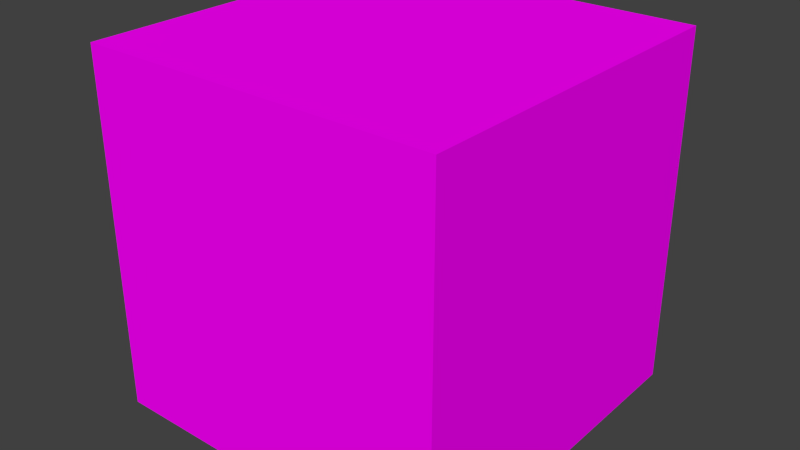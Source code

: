 # Source: Box.blend  (saved by Blender 2.75.0; exported with 4.5.12 LTS)
import bpy
from mathutils import Matrix  # noqa: F401  (used for matrix-valued properties, if any)

bpy.ops.wm.read_factory_settings(use_empty=True)
scene = bpy.context.scene
scene.name = 'Scene'

# ---- collections
col_collection_1 = bpy.data.collections.new('Collection 1'); scene.collection.children.link(col_collection_1)

# ---- images (referenced by path relative to the original .blend; pixels are not part of the script)
import os
ASSET_DIR = os.environ.get("B2B_ASSET_DIR", "")  # directory of the original .blend (textures are referenced by path, not embedded)
HERE = os.path.dirname(os.path.abspath(__file__))  # packed textures are extracted next to this script under _unpacked/

def load_image(name, relpath, width, height, colorspace="sRGB"):
    """Load a texture the original file referenced (path relative to the .blend, or extracted next to this script)."""
    p = next((c for c in (os.path.join(HERE, relpath), os.path.join(ASSET_DIR, relpath)) if relpath and os.path.exists(c)), "")
    if p:
        img = bpy.data.images.load(p, check_existing=True)
        img.name = name
    else:  # same state as the original file: an image datablock whose file is absent (Cycles renders it pink)
        img = bpy.data.images.new(name, width, height)
        img.source = "FILE"
        img.filepath = "//" + (relpath or name)
    img.colorspace_settings.name = colorspace
    return img
img_cubetest_png_001 = load_image('CubeTest.png.001', 'CubeTest.png', 1024, 1024, 'sRGB')

# ---- materials (node trees are filled in below, after node groups)
mat_dice = bpy.data.materials.new('Dice')
mat_dice.alpha_threshold = 0.0
mat_dice.roughness = 0.5
mat_dice.line_color = (0.0, 0.0, 0.0, 1.0)

# ---- material node trees
mat_dice.use_nodes = True; mat_dice.node_tree.nodes.clear()
_N = mat_dice.node_tree.nodes; _L = mat_dice.node_tree.links
n0 = _N.new('ShaderNodeOutputMaterial'); n0.name = 'Material Output'; n0.location = (300, 300)
n1 = _N.new('ShaderNodeTexImage'); n1.name = 'Image Texture'; n1.location = (-251, 328)
n1.width = 140
n1.image = img_cubetest_png_001
n2 = _N.new('ShaderNodeBsdfDiffuse'); n2.name = 'Diffuse BSDF'; n2.location = (31, 298)
_L.new(n1.outputs[0], n2.inputs[0])
_L.new(n2.outputs[0], n0.inputs[0])
n0.is_active_output = True

# ---- world
world_world = bpy.data.worlds.new('World'); scene.world = world_world
world_world.color = (0.05088, 0.05088, 0.05088)
world_world.use_sun_shadow = False
world_world.sun_shadow_jitter_overblur = 0.0
world_world.cycles.sampling_method = 'MANUAL'
world_world.cycles.sample_map_resolution = 256

# ---- meshes
me_cube = bpy.data.meshes.new('Cube')
me_cube.from_pydata([(1.0, 1.0, -1.0), (1.0, -1.0, -1.0), (-1.0, -1.0, -1.0), (-1.0, 1.0, -1.0), (1.0, 1.0, 1.0), (1.0, -1.0, 1.0), (-1.0, -1.0, 1.0), (-1.0, 1.0, 1.0), (1.0, 1.0, -1.0), (1.0, 1.0, 1.0)], [(8, 9)], [(0, 1, 2, 3), (4, 7, 6, 5), (0, 4, 5, 1), (1, 5, 6, 2), (2, 6, 7, 3), (4, 0, 3, 7)])
_uv = me_cube.uv_layers.new(name='UVMap')
_uv.uv.foreach_set('vector', [0.75, 0.5, 0.75, 0.25, 0.9999, 0.25, 0.9999, 0.5, 0.5, 0.5, 0.25, 0.5, 0.25, 0.25, 0.5, 0.25, 0.75, 0.5, 0.5, 0.5, 0.5, 0.25, 0.75, 0.25, 0.75, 0.25, 0.5, 0.25, 0.5, 8.671e-05, 0.75, 8.659e-05, 8.659e-05, 0.25, 0.25, 0.25, 0.25, 0.5, 8.665e-05, 0.5, 0.5, 0.5, 0.75, 0.5, 0.75, 0.75, 0.5, 0.75])
me_cube.materials.append(mat_dice)
me_cube.use_remesh_preserve_volume = False
me_cube.use_remesh_preserve_attributes = False
me_cube.use_mirror_vertex_groups = False
me_cube.update()

# ---- objects
ob_cube = bpy.data.objects.new('Cube', me_cube)

# ---- transforms, parenting, visibility, modifiers, constraints
ob_cube.location = (0.0, 0.0, 0.0)
ob_cube.lock_rotations_4d = False
ob_cube.empty_display_type = 'ARROWS'
ob_cube.lineart.crease_threshold = 0.0

# ---- collection membership
col_collection_1.objects.link(ob_cube)

# ---- scene / render settings (as saved in the file)
scene.frame_start = 1; scene.frame_end = 250; scene.frame_set(0)
scene.render.engine = 'CYCLES'
scene.render.resolution_percentage = 50
scene.render.dither_intensity = 0.0
scene.cycles.use_denoising = False
scene.cycles.samples = 10
scene.cycles.sampling_pattern = 'TABULATED_SOBOL'
scene.cycles.light_sampling_threshold = 0.0
scene.cycles.use_adaptive_sampling = False
scene.cycles.use_light_tree = False
scene.cycles.blur_glossy = 0.0
scene.cycles.pixel_filter_type = 'GAUSSIAN'
scene.cycles.sample_clamp_indirect = 0.0
scene.view_settings.view_transform = 'Standard'
bpy.context.view_layer.update()

# ---- added for rendering (the .blend has no active camera and no usable light): camera, sun
cam_auto = bpy.data.cameras.new('AutoCamera')
cam_auto.lens = 50.0
cam_auto.sensor_width = 36.0
cam_auto.clip_end = 1000.0
ob_auto_camera = bpy.data.objects.new('AutoCamera', cam_auto)
scene.collection.objects.link(ob_auto_camera)
ob_auto_camera.location = (3.20507, -3.84609, 2.56406)
ob_auto_camera.rotation_euler = (1.09748, -7.21219e-08, 0.694738)
scene.camera = ob_auto_camera
light_auto_sun = bpy.data.lights.new('AutoSun', 'SUN')
light_auto_sun.energy = 3.0
light_auto_sun.angle = 0.0523599
ob_auto_sun = bpy.data.objects.new('AutoSun', light_auto_sun)
scene.collection.objects.link(ob_auto_sun)
ob_auto_sun.rotation_euler = (0.872665, 0.174533, 0.523599)
bpy.context.view_layer.update()
